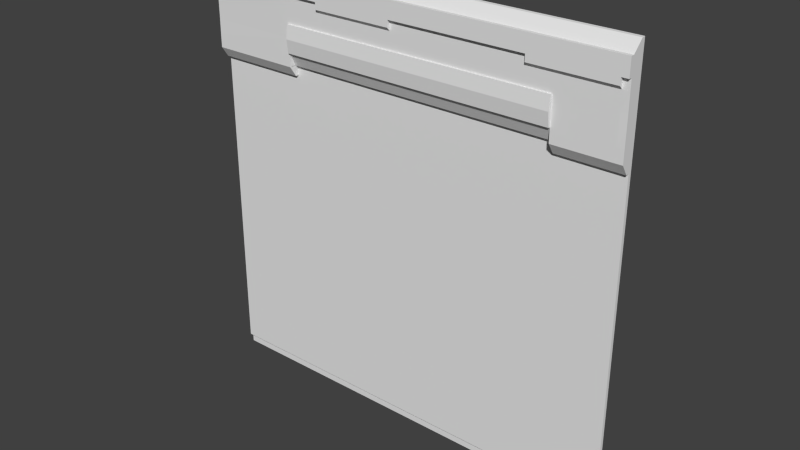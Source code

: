 # Source: grove2_8.blend  (saved by Blender 2.76.0; exported with 4.5.12 LTS)
import bpy
from mathutils import Matrix  # noqa: F401  (used for matrix-valued properties, if any)

bpy.ops.wm.read_factory_settings(use_empty=True)
scene = bpy.context.scene
scene.name = 'Scene'

# ---- collections
col_collection_1 = bpy.data.collections.new('Collection 1'); scene.collection.children.link(col_collection_1)

# ---- materials (node trees are filled in below, after node groups)
mat_grove2_3 = bpy.data.materials.new('grove2_3')
mat_grove2_3.alpha_threshold = 0.0
mat_grove2_3.use_transparent_shadow = False
mat_grove2_3.roughness = 0.5

# ---- material node trees

# ---- world
world_world = bpy.data.worlds.new('World'); scene.world = world_world
world_world.color = (0.05088, 0.05088, 0.05088)
world_world.use_sun_shadow = False
world_world.sun_shadow_jitter_overblur = 0.0
world_world.cycles.sampling_method = 'MANUAL'
world_world.cycles.sample_map_resolution = 256

# ---- meshes
me_grove2_8_meshdata = bpy.data.meshes.new('grove2_8_meshdata')
me_grove2_8_meshdata.from_pydata([(-1.28, 1.28, -1.28), (1.28, 1.28, -1.28), (-1.28, 1.28, 0.72), (1.28, 1.28, 0.72), (1.28, 1.28, 0.8), (-1.28, 1.28, 0.8), (0.8994, 1.28, -1.28), (0.8994, 1.28, 0.72), (-1.28, 1.28, 0.66), (1.28, 1.28, 0.66), (-0.74, 1.28, 0.72), (-0.74, 1.28, -1.28), (1.28, 1.28, 1.28), (-1.28, 1.28, 1.28), (0.8994, 1.28, 1.28), (-0.74, 1.28, 1.28), (-1.28, 1.28, 1.06), (1.28, 1.28, 1.06), (1.28, 1.28, 1.12), (-1.28, 1.28, 1.12), (-1.28, 1.28, 1.1), (-1.28, 1.28, 1.08), (1.28, 1.28, 1.08), (1.28, 1.28, 1.1), (-0.52, 1.28, -1.28), (-0.52, 1.28, 1.28), (-0.04, 1.28, -1.28), (-0.04, 1.28, 1.28), (0.76, 1.28, -1.28), (0.76, 1.28, 1.28), (1.24, 1.28, -1.28), (1.24, 1.28, 1.28), (-0.74, 1.26, 0.72), (0.8994, 1.26, 0.72), (-0.74, 1.22, 0.72), (0.8994, 1.22, 0.72), (-1.28, 1.28, 0.96), (1.28, 1.28, 0.96), (-1.28, 1.28, 0.88), (1.28, 1.28, 0.88), (-1.28, 1.28, -1.22), (1.28, 1.28, -1.22), (0.8994, 1.28, -1.22), (-0.74, 1.28, -1.22), (-0.52, 1.28, -1.22), (-0.04, 1.28, -1.22), (0.76, 1.28, -1.22), (1.24, 1.28, -1.22), (-1.28, 1.26, 0.7987), (-1.28, 1.26, 0.7187), (1.28, 1.26, 0.6587), (1.28, 1.26, 0.7187), (0.76, 1.18, 1.099), (0.76, 1.18, 1.119), (1.28, 1.26, 0.7987), (-1.28, 1.26, 0.8787), (0.76, 1.2, 1.059), (0.76, 1.18, 1.079), (0.8994, 1.18, 1.099), (0.8994, 1.18, 1.079), (0.8994, 1.26, 0.6587), (0.8994, 1.26, 0.7187), (-1.28, 1.26, 0.6587), (1.28, 1.26, -1.221), (0.8994, 1.26, -1.221), (-0.74, 1.26, 0.6587), (1.24, 1.26, 0.6587), (-0.52, 1.26, 0.7187), (-0.74, 1.26, 0.7187), (0.8994, 1.18, 1.119), (-0.52, 1.26, 0.6587), (-0.74, 1.26, -1.221), (0.8994, 1.2, 1.059), (1.28, 1.26, 1.119), (1.28, 1.26, 1.279), (0.8994, 1.18, 1.219), (0.76, 1.18, 1.219), (-0.03999, 1.18, 1.119), (-0.03999, 1.18, 1.219), (-0.74, 1.26, 1.279), (-1.28, 1.26, 1.279), (-0.52, 1.26, 1.279), (1.24, 1.26, 1.279), (0.8994, 1.26, 1.279), (-1.28, 1.26, 1.079), (-1.28, 1.26, 1.059), (1.28, 1.26, 0.9588), (1.28, 1.26, 1.059), (-0.03999, 1.18, 1.099), (-0.03999, 1.18, 1.079), (1.28, 1.26, 1.099), (-0.52, 1.18, 1.119), (-0.52, 1.18, 1.219), (-0.52, 1.18, 1.099), (-1.28, 1.26, 1.119), (-0.52, 1.2, 1.059), (-0.52, 1.18, 1.079), (-1.28, 1.26, 1.099), (1.28, 1.26, 1.079), (1.24, 1.18, 1.099), (1.24, 1.18, 1.079), (-0.74, 1.18, 1.119), (-1.28, 1.18, 1.119), (-0.03999, 1.26, 0.7187), (1.24, 1.18, 1.119), (-0.03999, 1.26, 0.6587), (-0.03999, 1.26, 1.279), (-1.28, 1.18, 1.219), (1.24, 1.2, 1.059), (1.24, 1.18, 1.219), (-0.74, 1.18, 1.219), (1.28, 1.18, 1.119), (1.28, 1.18, 1.219), (-0.52, 1.26, -1.221), (0.8994, 1.24, 0.7187), (0.8994, 1.2, 0.7187), (0.76, 1.26, 0.7187), (-0.74, 1.24, 0.7187), (-0.74, 1.2, 0.7187), (0.76, 1.26, 0.6587), (0.76, 1.26, 1.279), (-0.74, 1.2, 0.7987), (0.8994, 1.2, 0.7987), (-1.28, 1.2, 0.7187), (1.28, 1.2, 1.079), (1.28, 1.2, 1.059), (-1.28, 1.2, 1.099), (-0.03999, 1.26, -1.221), (-1.28, 1.2, 1.079), (0.8994, 1.2, 1.219), (-0.52, 1.24, 0.7187), (0.76, 1.2, 1.219), (-0.03999, 1.2, 1.219), (-0.52, 1.2, 1.219), (-0.74, 1.2, 1.219), (-1.28, 1.2, 1.059), (-1.28, 1.2, 0.7987), (-1.28, 1.2, 1.219), (0.76, 1.26, -1.221), (-1.28, 1.2, 1.119), (0.8994, 1.24, 0.6587), (1.24, 1.2, 1.219), (1.28, 1.2, 0.7987), (-1.28, 1.24, 0.6587), (-0.74, 1.24, 0.6587), (-0.03999, 1.24, 0.7187), (0.76, 1.24, 0.7187), (1.24, 1.24, 0.6587), (1.28, 1.24, 0.6587), (1.28, 1.2, 0.7187), (1.28, 1.2, 1.099), (1.24, 1.26, -1.221), (1.28, 1.2, 1.119), (1.28, 1.2, 1.219), (-1.28, 1.201, 0.8801), (1.24, 1.2, 0.7187), (1.24, 1.2, 0.7987), (-0.52, 1.2, 0.7987), (-0.03999, 1.2, 1.099), (0.76, 1.2, 1.099), (1.28, 1.201, 0.9614), (-0.74, 1.2, 0.9588), (-0.74, 1.2, 1.059), (0.76, 1.2, 1.079), (-0.74, 1.2, 1.099), (-0.74, 1.2, 1.119), (1.24, 1.2, 1.119), (-0.52, 1.2, 1.119), (-0.03999, 1.2, 1.119), (-0.74, 1.2, 1.079), (-0.52, 1.2, 1.079), (-0.52, 1.2, 1.099), (0.76, 1.2, 1.119), (-0.03999, 1.2, 0.7987), (0.76, 1.2, 0.7987), (-0.03999, 1.2, 1.079), (-0.03999, 1.2, 1.059), (-0.03999, 1.2, 0.9588), (1.24, 1.2, 1.079), (1.24, 1.2, 1.099), (0.8994, 1.2, 0.9588), (-0.52, 1.2, 0.9588), (0.76, 1.2, 0.9588), (1.24, 1.2, 0.9588), (-1.28, 1.26, 0.9588), (1.28, 1.26, 0.8787), (-1.28, 1.201, 0.9614), (1.28, 1.201, 0.8801), (-0.74, 1.2, 0.8787), (-0.52, 1.19, 0.9588), (0.8994, 1.2, 0.8787), (0.8994, 1.19, 0.9588), (0.76, 1.19, 0.9588), (1.24, 1.2, 0.8787), (-0.52, 1.19, 0.7987), (-0.74, 1.19, 0.7987), (-0.03999, 1.19, 0.7987), (0.76, 1.19, 0.7987), (0.8994, 1.19, 0.7987), (-0.74, 1.18, 0.8787), (-0.74, 1.19, 0.9588), (-0.03999, 1.18, 0.8787), (-0.03999, 1.19, 0.9588), (0.8994, 1.18, 0.8787), (-0.52, 1.18, 0.8787), (0.76, 1.18, 0.8787), (-1.28, 1.26, -1.221)], [], [(37, 17, 87, 86), (3, 4, 54, 51), (20, 21, 84, 97), (12, 31, 82, 74), (44, 45, 127, 113), (21, 16, 85, 84), (19, 20, 97, 94), (45, 46, 138, 127), (31, 14, 83, 82), (9, 3, 51, 50), (42, 47, 151, 64), (25, 15, 79, 81), (10, 34, 118, 68), (5, 2, 49, 48), (15, 13, 80, 79), (14, 29, 120, 83), (39, 37, 86, 185), (41, 9, 50, 63), (7, 33, 114, 61), (4, 39, 185, 54), (13, 19, 94, 80), (16, 36, 184, 85), (2, 8, 62, 49), (32, 10, 68, 117), (36, 38, 55, 184), (18, 12, 74, 73), (29, 27, 106, 120), (23, 18, 73, 90), (34, 32, 117, 118), (46, 42, 64, 138), (8, 40, 206, 62), (47, 41, 63, 151), (27, 25, 81, 106), (22, 23, 90, 98), (40, 43, 71, 206), (38, 5, 48, 55), (33, 35, 115, 114), (17, 22, 98, 87), (43, 44, 113, 71), (35, 7, 61, 115), (6, 30, 47, 42), (26, 28, 46, 45), (24, 26, 45, 44), (11, 24, 44, 43), (0, 11, 43, 40), (30, 1, 41, 47), (28, 6, 42, 46), (59, 100, 99, 58), (77, 53, 76, 78), (91, 77, 78, 92), (119, 60, 61, 116), (138, 64, 60, 119), (151, 63, 50, 66), (206, 71, 65, 62), (93, 88, 77, 91), (95, 176, 89, 96), (96, 89, 88, 93), (101, 91, 92, 110), (57, 59, 58, 52), (56, 72, 59, 57), (52, 58, 69, 53), (104, 111, 112, 109), (53, 69, 75, 76), (102, 101, 110, 107), (115, 122, 114), (118, 117, 121), (48, 49, 123, 136), (106, 81, 133, 132), (49, 62, 143, 123), (65, 68, 118, 144), (83, 120, 131, 129), (61, 60, 140, 115), (98, 90, 150, 124), (67, 103, 145, 130), (87, 98, 124, 125), (97, 84, 128, 126), (71, 113, 70, 65), (65, 70, 67, 68), (86, 87, 125, 160), (116, 61, 114, 146), (94, 97, 126, 139), (84, 85, 135, 128), (82, 83, 129, 141), (68, 67, 130, 117), (113, 127, 105, 70), (70, 105, 103, 67), (120, 106, 132, 131), (81, 79, 134, 133), (79, 80, 137, 134), (55, 48, 136, 154), (80, 94, 139, 137), (60, 66, 147, 140), (127, 138, 119, 105), (105, 119, 116, 103), (74, 82, 141, 153), (51, 54, 142, 149), (62, 65, 144, 143), (103, 116, 146, 145), (66, 50, 148, 147), (50, 51, 149, 148), (64, 151, 66, 60), (90, 73, 152, 150), (73, 74, 153, 152), (147, 148, 149, 155), (155, 149, 142, 156), (146, 114, 122, 174), (143, 144, 118, 123), (123, 118, 121, 136), (176, 175, 89), (163, 56, 57), (171, 170, 96, 93), (183, 160, 125, 108), (182, 180, 72, 56), (186, 161, 162, 135), (179, 150, 152, 166), (178, 179, 99, 100), (126, 164, 165, 139), (135, 162, 169, 128), (128, 169, 164, 126), (175, 158, 88, 89), (152, 153, 112, 111), (108, 125, 124, 178), (178, 124, 150, 179), (169, 170, 171, 164), (162, 95, 170, 169), (164, 171, 167, 165), (161, 181, 95, 162), (159, 163, 57, 52), (117, 130, 157, 121), (166, 152, 111, 104), (168, 172, 53, 77), (181, 177, 176, 95), (130, 145, 173, 157), (175, 163, 159, 158), (176, 56, 163, 175), (158, 159, 172, 168), (177, 182, 56, 176), (145, 146, 174, 173), (132, 133, 92, 78), (153, 141, 109, 112), (131, 132, 78, 76), (180, 183, 108, 72), (129, 131, 76, 75), (115, 155, 156, 122), (140, 147, 155, 115), (72, 108, 100, 59), (58, 99, 104, 69), (69, 104, 109, 75), (108, 178, 100), (170, 95, 96), (172, 159, 52, 53), (158, 168, 77, 88), (179, 166, 104, 99), (137, 139, 102, 107), (167, 171, 93, 91), (134, 137, 107, 110), (133, 134, 110, 92), (165, 167, 91, 101), (141, 129, 75, 109), (139, 165, 101, 102), (190, 193, 183, 180), (190, 180, 191, 203), (173, 174, 197, 196), (177, 181, 189, 202), (154, 188, 161, 186), (180, 182, 192, 191), (193, 187, 160, 183), (85, 184, 186, 135), (185, 86, 160, 187), (201, 205, 192, 202), (204, 201, 202, 189), (199, 204, 189, 200), (205, 203, 191, 192), (181, 161, 200, 189), (157, 173, 196, 194), (121, 157, 194, 195), (188, 121, 195, 199), (182, 177, 202, 192), (174, 122, 198, 197), (161, 188, 199, 200), (197, 198, 203, 205), (195, 194, 204, 199), (194, 196, 201, 204), (196, 197, 205, 201), (54, 185, 187, 142), (156, 142, 187, 193), (136, 121, 188, 154), (122, 190, 203, 198), (122, 156, 193, 190), (184, 55, 154, 186)])
_uv = me_grove2_8_meshdata.uv_layers.new(name='UVMap')
_uv.uv.foreach_set('vector', [0.6045, 0.8373, 0.6045, 0.8373, 0.6045, 0.8373, 0.6045, 0.8373, 0.6045, 0.8373, 0.6045, 0.8373, 0.6045, 0.8373, 0.6045, 0.8373, 0.6045, 0.8373, 0.6045, 0.8373, 0.6045, 0.8373, 0.6045, 0.8373, 0.6249, 0.843, 0.6244, 0.843, 0.6244, 0.8429, 0.6249, 0.8429, 0.6048, 0.8405, 0.6053, 0.8405, 0.6053, 0.8405, 0.6048, 0.8405, 0.6045, 0.8373, 0.6045, 0.8373, 0.6045, 0.8373, 0.6045, 0.8373, 0.6045, 0.8373, 0.6045, 0.8373, 0.6045, 0.8373, 0.6045, 0.8373, 0.6053, 0.8405, 0.6062, 0.8405, 0.6062, 0.8405, 0.6053, 0.8405, 0.6244, 0.843, 0.6203, 0.843, 0.6203, 0.8429, 0.6244, 0.8429, 0.6045, 0.8373, 0.6045, 0.8373, 0.6045, 0.8373, 0.6045, 0.8373, 0.6064, 0.8405, 0.6068, 0.8405, 0.6068, 0.8405, 0.6064, 0.8405, 0.603, 0.843, 0.6003, 0.843, 0.6003, 0.8429, 0.603, 0.8429, 0.5938, 0.8127, 0.5938, 0.8127, 0.5938, 0.8127, 0.5938, 0.8127, 0.6045, 0.8373, 0.6045, 0.8373, 0.6045, 0.8373, 0.6045, 0.8373, 0.6003, 0.843, 0.5937, 0.843, 0.5938, 0.8429, 0.6003, 0.8429, 0.6203, 0.843, 0.6186, 0.843, 0.6186, 0.8429, 0.6203, 0.8429, 0.6045, 0.8373, 0.6045, 0.8373, 0.6045, 0.8373, 0.6045, 0.8373, 0.6046, 0.8373, 0.6046, 0.8373, 0.6046, 0.8373, 0.6046, 0.8373, 0.5938, 0.8127, 0.5938, 0.8127, 0.5938, 0.8127, 0.5938, 0.8127, 0.6045, 0.8373, 0.6045, 0.8373, 0.6045, 0.8373, 0.6045, 0.8373, 0.6045, 0.8373, 0.6045, 0.8373, 0.6045, 0.8373, 0.6045, 0.8373, 0.6045, 0.8373, 0.6045, 0.8373, 0.6045, 0.8373, 0.6045, 0.8373, 0.6045, 0.8373, 0.6045, 0.8373, 0.6045, 0.8373, 0.6045, 0.8373, 0.5938, 0.8127, 0.5938, 0.8127, 0.5938, 0.8127, 0.5938, 0.8127, 0.6045, 0.8373, 0.6045, 0.8373, 0.6045, 0.8373, 0.6045, 0.8373, 0.6045, 0.8373, 0.6045, 0.8373, 0.6045, 0.8373, 0.6045, 0.8373, 0.6186, 0.843, 0.6088, 0.843, 0.6088, 0.8429, 0.6186, 0.8429, 0.6045, 0.8373, 0.6045, 0.8373, 0.6045, 0.8373, 0.6045, 0.8373, 0.5938, 0.8127, 0.5938, 0.8127, 0.5938, 0.8127, 0.5938, 0.8127, 0.6062, 0.8405, 0.6064, 0.8405, 0.6064, 0.8405, 0.6062, 0.8405, 0.6046, 0.8373, 0.6046, 0.8373, 0.6046, 0.8373, 0.6046, 0.8373, 0.6068, 0.8405, 0.6068, 0.8405, 0.6068, 0.8405, 0.6068, 0.8405, 0.6088, 0.843, 0.603, 0.843, 0.603, 0.8429, 0.6088, 0.8429, 0.6045, 0.8373, 0.6045, 0.8373, 0.6045, 0.8373, 0.6045, 0.8373, 0.6039, 0.8405, 0.6045, 0.8405, 0.6045, 0.8405, 0.6039, 0.8405, 0.6045, 0.8373, 0.6045, 0.8373, 0.6045, 0.8373, 0.6045, 0.8373, 0.5938, 0.8127, 0.5938, 0.8127, 0.5938, 0.8127, 0.5938, 0.8127, 0.6045, 0.8373, 0.6045, 0.8373, 0.6045, 0.8373, 0.6045, 0.8373, 0.6045, 0.8405, 0.6048, 0.8405, 0.6048, 0.8405, 0.6045, 0.8405, 0.5938, 0.8127, 0.5938, 0.8127, 0.5938, 0.8127, 0.5938, 0.8127, 0.6064, 0.8404, 0.6068, 0.8404, 0.6068, 0.8405, 0.6064, 0.8405, 0.6053, 0.8404, 0.6062, 0.8404, 0.6062, 0.8405, 0.6053, 0.8405, 0.6048, 0.8404, 0.6053, 0.8404, 0.6053, 0.8405, 0.6048, 0.8405, 0.6045, 0.8404, 0.6048, 0.8404, 0.6048, 0.8405, 0.6045, 0.8405, 0.6039, 0.8404, 0.6045, 0.8404, 0.6045, 0.8405, 0.6039, 0.8405, 0.6068, 0.8404, 0.6068, 0.8404, 0.6068, 0.8405, 0.6068, 0.8405, 0.6062, 0.8404, 0.6064, 0.8404, 0.6064, 0.8405, 0.6062, 0.8405, 0.6203, 0.8413, 0.6244, 0.8413, 0.6244, 0.8416, 0.6203, 0.8416, 0.6088, 0.8418, 0.6186, 0.8418, 0.6186, 0.843, 0.6088, 0.843, 0.603, 0.8418, 0.6088, 0.8418, 0.6088, 0.843, 0.603, 0.843, 0.6186, 0.8362, 0.6203, 0.8362, 0.6203, 0.8369, 0.6186, 0.8369, 0.6186, 0.8133, 0.6203, 0.8133, 0.6203, 0.8362, 0.6186, 0.8362, 0.6244, 0.8133, 0.6249, 0.8133, 0.6249, 0.8362, 0.6244, 0.8362, 0.5937, 0.8133, 0.6003, 0.8133, 0.6003, 0.8362, 0.5937, 0.8362, 0.603, 0.8416, 0.6088, 0.8416, 0.6088, 0.8418, 0.603, 0.8418, 0.603, 0.8411, 0.6088, 0.8411, 0.6088, 0.8413, 0.603, 0.8413, 0.603, 0.8413, 0.6088, 0.8413, 0.6088, 0.8416, 0.603, 0.8416, 0.6003, 0.8418, 0.603, 0.8418, 0.603, 0.843, 0.6003, 0.843, 0.6186, 0.8413, 0.6203, 0.8413, 0.6203, 0.8416, 0.6186, 0.8416, 0.6186, 0.8411, 0.6203, 0.8411, 0.6203, 0.8413, 0.6186, 0.8413, 0.6186, 0.8416, 0.6203, 0.8416, 0.6203, 0.8418, 0.6186, 0.8418, 0.6244, 0.8418, 0.6249, 0.8418, 0.6249, 0.843, 0.6244, 0.843, 0.6186, 0.8418, 0.6203, 0.8418, 0.6203, 0.843, 0.6186, 0.843, 0.5937, 0.8418, 0.6003, 0.8418, 0.6003, 0.843, 0.5937, 0.843, 0.6203, 0.8369, 0.6203, 0.8379, 0.6203, 0.8369, 0.6006, 0.8369, 0.6006, 0.8369, 0.6006, 0.8379, 0.6045, 0.8373, 0.6045, 0.8373, 0.6045, 0.8373, 0.6045, 0.8373, 0.6088, 0.8427, 0.603, 0.8427, 0.603, 0.8423, 0.6088, 0.8423, 0.6045, 0.8373, 0.6045, 0.8373, 0.6045, 0.8373, 0.6045, 0.8373, 0.6003, 0.8362, 0.6003, 0.8369, 0.6003, 0.8369, 0.6003, 0.8362, 0.6203, 0.8427, 0.6186, 0.8427, 0.6186, 0.8423, 0.6203, 0.8423, 0.6203, 0.8369, 0.6203, 0.8362, 0.6203, 0.8362, 0.6203, 0.8369, 0.6045, 0.8373, 0.6045, 0.8373, 0.6045, 0.8373, 0.6045, 0.8373, 0.6101, 0.8369, 0.611, 0.8369, 0.611, 0.8369, 0.6101, 0.8369, 0.6045, 0.8373, 0.6045, 0.8373, 0.6045, 0.8373, 0.6045, 0.8373, 0.6045, 0.8373, 0.6045, 0.8373, 0.6045, 0.8373, 0.6045, 0.8373, 0.6003, 0.8133, 0.603, 0.8133, 0.603, 0.8362, 0.6003, 0.8362, 0.6003, 0.8362, 0.603, 0.8362, 0.603, 0.8369, 0.6003, 0.8369, 0.6045, 0.8373, 0.6045, 0.8373, 0.6045, 0.8373, 0.6045, 0.8373, 0.6181, 0.8369, 0.6198, 0.8369, 0.6198, 0.8369, 0.6181, 0.8369, 0.6045, 0.8373, 0.6045, 0.8373, 0.6045, 0.8373, 0.6045, 0.8373, 0.6045, 0.8373, 0.6045, 0.8373, 0.6045, 0.8373, 0.6045, 0.8373, 0.6244, 0.8427, 0.6203, 0.8427, 0.6203, 0.8423, 0.6244, 0.8423, 0.6003, 0.8369, 0.603, 0.8369, 0.603, 0.8369, 0.6003, 0.8369, 0.603, 0.8133, 0.6088, 0.8133, 0.6088, 0.8362, 0.603, 0.8362, 0.603, 0.8362, 0.6088, 0.8362, 0.6088, 0.8369, 0.603, 0.8369, 0.6186, 0.8427, 0.6088, 0.8427, 0.6088, 0.8423, 0.6186, 0.8423, 0.603, 0.8427, 0.6003, 0.8427, 0.6003, 0.8423, 0.603, 0.8423, 0.6003, 0.8427, 0.5937, 0.8427, 0.5937, 0.8423, 0.6003, 0.8423, 0.6045, 0.8373, 0.6045, 0.8373, 0.6045, 0.8373, 0.6045, 0.8373, 0.6045, 0.8373, 0.6045, 0.8373, 0.6045, 0.8373, 0.6045, 0.8373, 0.6203, 0.8362, 0.6244, 0.8362, 0.6244, 0.8362, 0.6203, 0.8362, 0.6088, 0.8133, 0.6186, 0.8133, 0.6186, 0.8362, 0.6088, 0.8362, 0.6088, 0.8362, 0.6186, 0.8362, 0.6186, 0.8369, 0.6088, 0.8369, 0.6249, 0.8427, 0.6244, 0.8427, 0.6244, 0.8423, 0.6249, 0.8423, 0.6045, 0.8373, 0.6045, 0.8373, 0.6045, 0.8373, 0.6045, 0.8373, 0.5937, 0.8362, 0.6003, 0.8362, 0.6003, 0.8362, 0.5937, 0.8362, 0.611, 0.8369, 0.6124, 0.8369, 0.6124, 0.8369, 0.611, 0.8369, 0.6244, 0.8362, 0.6249, 0.8362, 0.6249, 0.8362, 0.6244, 0.8362, 0.6045, 0.8373, 0.6045, 0.8373, 0.6045, 0.8373, 0.6045, 0.8373, 0.6203, 0.8133, 0.6244, 0.8133, 0.6244, 0.8362, 0.6203, 0.8362, 0.6045, 0.8373, 0.6045, 0.8373, 0.6045, 0.8373, 0.6045, 0.8373, 0.6045, 0.8373, 0.6045, 0.8373, 0.6045, 0.8373, 0.6045, 0.8373, 0.6244, 0.8362, 0.6249, 0.8362, 0.6249, 0.8369, 0.6244, 0.8369, 0.6244, 0.8369, 0.6249, 0.8369, 0.6249, 0.8379, 0.6244, 0.8379, 0.6186, 0.8369, 0.6203, 0.8369, 0.6203, 0.8379, 0.6186, 0.8379, 0.5937, 0.8362, 0.6003, 0.8362, 0.6003, 0.8369, 0.5937, 0.8369, 0.5937, 0.8369, 0.6003, 0.8369, 0.6003, 0.8379, 0.5937, 0.8379, 0.6148, 0.8402, 0.6148, 0.8402, 0.6148, 0.8402, 0.6142, 0.8402, 0.6142, 0.8402, 0.6142, 0.8402, 0.6142, 0.8403, 0.6142, 0.8402, 0.6142, 0.8402, 0.6142, 0.8403, 0.6244, 0.8398, 0.6249, 0.8399, 0.6249, 0.8411, 0.6244, 0.8411, 0.6186, 0.8398, 0.6203, 0.8398, 0.6203, 0.8411, 0.6186, 0.8411, 0.5937, 0.8399, 0.6003, 0.8398, 0.6003, 0.8411, 0.5937, 0.8411, 0.6244, 0.8416, 0.6249, 0.8416, 0.6249, 0.8418, 0.6244, 0.8418, 0.6149, 0.8402, 0.6149, 0.8403, 0.6149, 0.8403, 0.6149, 0.8402, 0.5937, 0.8416, 0.6003, 0.8416, 0.6003, 0.8418, 0.5937, 0.8418, 0.5937, 0.8411, 0.6003, 0.8411, 0.6003, 0.8413, 0.5937, 0.8413, 0.5937, 0.8413, 0.6003, 0.8413, 0.6003, 0.8416, 0.5937, 0.8416, 0.6148, 0.8402, 0.6148, 0.8403, 0.6148, 0.8403, 0.6148, 0.8402, 0.6045, 0.8373, 0.6045, 0.8373, 0.6045, 0.8373, 0.6045, 0.8373, 0.6244, 0.8411, 0.6249, 0.8411, 0.6249, 0.8413, 0.6244, 0.8413, 0.6244, 0.8413, 0.6249, 0.8413, 0.6249, 0.8416, 0.6244, 0.8416, 0.6003, 0.8413, 0.603, 0.8413, 0.603, 0.8416, 0.6003, 0.8416, 0.6003, 0.8411, 0.603, 0.8411, 0.603, 0.8413, 0.6003, 0.8413, 0.6003, 0.8416, 0.603, 0.8416, 0.603, 0.8418, 0.6003, 0.8418, 0.6003, 0.8398, 0.603, 0.8398, 0.603, 0.8411, 0.6003, 0.8411, 0.6142, 0.8403, 0.6142, 0.8402, 0.6142, 0.8402, 0.6142, 0.8403, 0.6003, 0.8369, 0.603, 0.8369, 0.603, 0.8379, 0.6003, 0.8379, 0.6244, 0.8418, 0.6249, 0.8418, 0.6249, 0.8418, 0.6244, 0.8418, 0.6088, 0.8418, 0.6186, 0.8418, 0.6186, 0.8418, 0.6088, 0.8418, 0.603, 0.8398, 0.6088, 0.8398, 0.6088, 0.8411, 0.603, 0.8411, 0.603, 0.8369, 0.6088, 0.8369, 0.6088, 0.8379, 0.603, 0.8379, 0.6088, 0.8413, 0.6186, 0.8413, 0.6186, 0.8416, 0.6088, 0.8416, 0.6088, 0.8411, 0.6186, 0.8411, 0.6186, 0.8413, 0.6088, 0.8413, 0.6088, 0.8416, 0.6186, 0.8416, 0.6186, 0.8418, 0.6088, 0.8418, 0.6088, 0.8398, 0.6186, 0.8398, 0.6186, 0.8411, 0.6088, 0.8411, 0.6088, 0.8369, 0.6186, 0.8369, 0.6186, 0.8379, 0.6088, 0.8379, 0.6088, 0.843, 0.603, 0.843, 0.603, 0.843, 0.6088, 0.843, 0.6249, 0.843, 0.6244, 0.843, 0.6244, 0.843, 0.6249, 0.843, 0.6186, 0.843, 0.6088, 0.843, 0.6088, 0.843, 0.6186, 0.843, 0.6203, 0.8398, 0.6244, 0.8398, 0.6244, 0.8411, 0.6203, 0.8411, 0.6203, 0.843, 0.6186, 0.843, 0.6186, 0.843, 0.6203, 0.843, 0.6203, 0.8369, 0.6244, 0.8369, 0.6244, 0.8379, 0.6203, 0.8379, 0.6203, 0.8362, 0.6244, 0.8362, 0.6244, 0.8369, 0.6203, 0.8369, 0.6203, 0.8411, 0.6244, 0.8411, 0.6244, 0.8413, 0.6203, 0.8413, 0.6203, 0.8416, 0.6244, 0.8416, 0.6244, 0.8418, 0.6203, 0.8418, 0.6203, 0.8418, 0.6244, 0.8418, 0.6244, 0.843, 0.6203, 0.843, 0.6149, 0.8402, 0.6149, 0.8402, 0.6149, 0.8402, 0.6142, 0.8402, 0.6142, 0.8402, 0.6142, 0.8402, 0.6142, 0.8403, 0.6142, 0.8403, 0.6142, 0.8403, 0.6142, 0.8403, 0.6148, 0.8403, 0.6148, 0.8403, 0.6148, 0.8403, 0.6148, 0.8403, 0.6149, 0.8403, 0.6149, 0.8403, 0.6149, 0.8403, 0.6149, 0.8403, 0.6045, 0.8373, 0.6045, 0.8373, 0.6045, 0.8373, 0.6045, 0.8373, 0.6142, 0.8403, 0.6142, 0.8403, 0.6142, 0.8403, 0.6142, 0.8403, 0.6003, 0.843, 0.5937, 0.843, 0.5937, 0.843, 0.6003, 0.843, 0.603, 0.843, 0.6003, 0.843, 0.6003, 0.843, 0.603, 0.843, 0.6003, 0.8418, 0.603, 0.8418, 0.603, 0.8418, 0.6003, 0.8418, 0.6244, 0.843, 0.6203, 0.843, 0.6203, 0.843, 0.6244, 0.843, 0.5937, 0.8418, 0.6003, 0.8418, 0.6003, 0.8418, 0.5937, 0.8418, 0.6203, 0.8389, 0.6244, 0.8389, 0.6244, 0.8398, 0.6203, 0.8398, 0.6146, 0.8403, 0.6146, 0.8405, 0.6146, 0.8405, 0.6146, 0.8403, 0.6089, 0.837, 0.6185, 0.837, 0.6185, 0.837, 0.6089, 0.837, 0.6133, 0.8393, 0.6129, 0.8393, 0.6129, 0.8393, 0.6133, 0.8393, 0.5937, 0.8389, 0.6003, 0.8389, 0.6003, 0.8398, 0.5937, 0.8399, 0.614, 0.8393, 0.6139, 0.8393, 0.6139, 0.8393, 0.614, 0.8393, 0.6244, 0.8389, 0.6249, 0.8389, 0.6249, 0.8399, 0.6244, 0.8398, 0.6045, 0.8373, 0.6045, 0.8373, 0.6045, 0.8373, 0.6045, 0.8373, 0.6045, 0.8373, 0.6045, 0.8373, 0.6045, 0.8373, 0.6045, 0.8373, 0.6088, 0.8389, 0.6186, 0.8389, 0.6186, 0.8398, 0.6088, 0.8398, 0.603, 0.8389, 0.6088, 0.8389, 0.6088, 0.8398, 0.603, 0.8398, 0.6003, 0.8389, 0.603, 0.8389, 0.603, 0.8398, 0.6003, 0.8398, 0.6186, 0.8389, 0.6203, 0.8389, 0.6203, 0.8398, 0.6186, 0.8398, 0.6129, 0.8393, 0.6127, 0.8393, 0.6127, 0.8393, 0.6129, 0.8393, 0.6031, 0.837, 0.6089, 0.837, 0.6089, 0.837, 0.6031, 0.837, 0.6004, 0.837, 0.6031, 0.837, 0.6031, 0.837, 0.6004, 0.837, 0.6145, 0.8403, 0.6145, 0.84, 0.6145, 0.84, 0.6145, 0.8403, 0.6139, 0.8393, 0.6133, 0.8393, 0.6133, 0.8393, 0.6139, 0.8393, 0.6185, 0.837, 0.6202, 0.837, 0.6202, 0.837, 0.6185, 0.837, 0.6145, 0.8405, 0.6145, 0.8403, 0.6145, 0.8403, 0.6145, 0.8405, 0.6186, 0.8379, 0.6203, 0.8379, 0.6203, 0.8389, 0.6186, 0.8389, 0.6003, 0.8379, 0.603, 0.8379, 0.603, 0.8389, 0.6003, 0.8389, 0.603, 0.8379, 0.6088, 0.8379, 0.6088, 0.8389, 0.603, 0.8389, 0.6088, 0.8379, 0.6186, 0.8379, 0.6186, 0.8389, 0.6088, 0.8389, 0.6045, 0.8373, 0.6045, 0.8373, 0.6045, 0.8373, 0.6045, 0.8373, 0.6244, 0.8379, 0.6249, 0.8379, 0.6249, 0.8389, 0.6244, 0.8389, 0.5937, 0.8379, 0.6003, 0.8379, 0.6003, 0.8389, 0.5937, 0.8389, 0.6146, 0.84, 0.6146, 0.8403, 0.6146, 0.8403, 0.6146, 0.84, 0.6203, 0.8379, 0.6244, 0.8379, 0.6244, 0.8389, 0.6203, 0.8389, 0.6045, 0.8373, 0.6045, 0.8373, 0.6045, 0.8373, 0.6045, 0.8373])
_ca = me_grove2_8_meshdata.color_attributes.new('Col', 'BYTE_COLOR', 'CORNER')
_ca.data.foreach_set('color', [0.08866, 0.0, 0.0, 1.0, 0.08866, 0.0, 0.0, 1.0, 0.08866, 0.0, 0.0, 1.0, 0.08866, 0.0, 0.0, 1.0, 0.08866, 0.0, 0.0, 1.0, 0.08866, 0.0, 0.0, 1.0, 0.08866, 0.0, 0.0, 1.0, 0.08866, 0.0, 0.0, 1.0, 0.08866, 0.0, 0.0, 1.0, 0.08866, 0.0, 0.0, 1.0, 0.08866, 0.0, 0.0, 1.0, 0.08866, 0.0, 0.0, 1.0, 0.08866, 0.0, 0.0, 1.0, 0.08866, 0.0, 0.0, 1.0, 0.08866, 0.0, 0.0, 1.0, 0.08866, 0.0, 0.0, 1.0, 0.08866, 0.0, 0.0, 1.0, 0.08866, 0.0, 0.0, 1.0, 0.08866, 0.0, 0.0, 1.0, 0.08866, 0.0, 0.0, 1.0, 0.08866, 0.0, 0.0, 1.0, 0.08866, 0.0, 0.0, 1.0, 0.08866, 0.0, 0.0, 1.0, 0.08866, 0.0, 0.0, 1.0, 0.08866, 0.0, 0.0, 1.0, 0.08866, 0.0, 0.0, 1.0, 0.08866, 0.0, 0.0, 1.0, 0.08866, 0.0, 0.0, 1.0, 0.08866, 0.0, 0.0, 1.0, 0.08866, 0.0, 0.0, 1.0, 0.08866, 0.0, 0.0, 1.0, 0.08866, 0.0, 0.0, 1.0, 0.08866, 0.0, 0.0, 1.0, 0.08866, 0.0, 0.0, 1.0, 0.08866, 0.0, 0.0, 1.0, 0.08866, 0.0, 0.0, 1.0, 0.08866, 0.0, 0.0, 1.0, 0.08866, 0.0, 0.0, 1.0, 0.08866, 0.0, 0.0, 1.0, 0.08866, 0.0, 0.0, 1.0, 0.08866, 0.0, 0.0, 1.0, 0.08866, 0.0, 0.0, 1.0, 0.08866, 0.0, 0.0, 1.0, 0.08866, 0.0, 0.0, 1.0, 0.08866, 0.0, 0.0, 1.0, 0.08866, 0.0, 0.0, 1.0, 0.08866, 0.0, 0.0, 1.0, 0.08866, 0.0, 0.0, 1.0, 0.08866, 0.0, 0.0, 1.0, 0.08866, 0.0, 0.0, 1.0, 0.08866, 0.0, 0.0, 1.0, 0.08866, 0.0, 0.0, 1.0, 0.08866, 0.0, 0.0, 1.0, 0.08866, 0.0, 0.0, 1.0, 0.08866, 0.0, 0.0, 1.0, 0.08866, 0.0, 0.0, 1.0, 0.08866, 0.0, 0.0, 1.0, 0.08866, 0.0, 0.0, 1.0, 0.08866, 0.0, 0.0, 1.0, 0.08866, 0.0, 0.0, 1.0, 0.08866, 0.0, 0.0, 1.0, 0.08866, 0.0, 0.0, 1.0, 0.08866, 0.0, 0.0, 1.0, 0.08866, 0.0, 0.0, 1.0, 0.08866, 0.0, 0.0, 1.0, 0.08866, 0.0, 0.0, 1.0, 0.08866, 0.0, 0.0, 1.0, 0.08866, 0.0, 0.0, 1.0, 0.08866, 0.0, 0.0, 1.0, 0.08866, 0.0, 0.0, 1.0, 0.08866, 0.0, 0.0, 1.0, 0.08866, 0.0, 0.0, 1.0, 0.08866, 0.0, 0.0, 1.0, 0.08866, 0.0, 0.0, 1.0, 0.08866, 0.0, 0.0, 1.0, 0.08866, 0.0, 0.0, 1.0, 0.08866, 0.0, 0.0, 1.0, 0.08866, 0.0, 0.0, 1.0, 0.08866, 0.0, 0.0, 1.0, 0.08866, 0.0, 0.0, 1.0, 0.08866, 0.0, 0.0, 1.0, 0.08866, 0.0, 0.0, 1.0, 0.08866, 0.0, 0.0, 1.0, 0.08866, 0.0, 0.0, 1.0, 0.08866, 0.0, 0.0, 1.0, 0.08866, 0.0, 0.0, 1.0, 0.08866, 0.0, 0.0, 1.0, 0.08866, 0.0, 0.0, 1.0, 0.08866, 0.0, 0.0, 1.0, 0.08866, 0.0, 0.0, 1.0, 0.08866, 0.0, 0.0, 1.0, 0.08866, 0.0, 0.0, 1.0, 0.08866, 0.0, 0.0, 1.0, 0.08866, 0.0, 0.0, 1.0, 0.08866, 0.0, 0.0, 1.0, 0.08866, 0.0, 0.0, 1.0, 0.08866, 0.0, 0.0, 1.0, 0.08866, 0.0, 0.0, 1.0, 0.08866, 0.0, 0.0, 1.0, 0.08866, 0.0, 0.0, 1.0, 0.08866, 0.0, 0.0, 1.0, 0.08866, 0.0, 0.0, 1.0, 0.08866, 0.0, 0.0, 1.0, 0.08866, 0.0, 0.0, 1.0, 0.08866, 0.0, 0.0, 1.0, 0.08866, 0.0, 0.0, 1.0, 0.08866, 0.0, 0.0, 1.0, 0.08866, 0.0, 0.0, 1.0, 0.08866, 0.0, 0.0, 1.0, 0.08866, 0.0, 0.0, 1.0, 0.08866, 0.0, 0.0, 1.0, 0.08866, 0.0, 0.0, 1.0, 0.08866, 0.0, 0.0, 1.0, 0.08866, 0.0, 0.0, 1.0, 0.08866, 0.0, 0.0, 1.0, 0.08866, 0.0, 0.0, 1.0, 0.08866, 0.0, 0.0, 1.0, 0.08866, 0.0, 0.0, 1.0, 0.08866, 0.0, 0.0, 1.0, 0.08866, 0.0, 0.0, 1.0, 0.08866, 0.0, 0.0, 1.0, 0.08866, 0.0, 0.0, 1.0, 0.08866, 0.0, 0.0, 1.0, 0.08866, 0.0, 0.0, 1.0, 0.08866, 0.0, 0.0, 1.0, 0.08866, 0.0, 0.0, 1.0, 0.08866, 0.0, 0.0, 1.0, 0.08866, 0.0, 0.0, 1.0, 0.08866, 0.0, 0.0, 1.0, 0.08866, 0.0, 0.0, 1.0, 0.08866, 0.0, 0.0, 1.0, 0.08866, 0.0, 0.0, 1.0, 0.08866, 0.0, 0.0, 1.0, 0.08866, 0.0, 0.0, 1.0, 0.08866, 0.0, 0.0, 1.0, 0.08866, 0.0, 0.0, 1.0, 0.08866, 0.0, 0.0, 1.0, 0.08866, 0.0, 0.0, 1.0, 0.08866, 0.0, 0.0, 1.0, 0.08866, 0.0, 0.0, 1.0, 0.08866, 0.0, 0.0, 1.0, 0.08866, 0.0, 0.0, 1.0, 0.08866, 0.0, 0.0, 1.0, 0.08866, 0.0, 0.0, 1.0, 0.08866, 0.0, 0.0, 1.0, 0.08866, 0.0, 0.0, 1.0, 0.08866, 0.0, 0.0, 1.0, 0.08866, 0.0, 0.0, 1.0, 0.08866, 0.0, 0.0, 1.0, 0.08866, 0.0, 0.0, 1.0, 0.08866, 0.0, 0.0, 1.0, 0.08866, 0.0, 0.0, 1.0, 0.08866, 0.0, 0.0, 1.0, 0.08866, 0.0, 0.0, 1.0, 0.08866, 0.0, 0.0, 1.0, 0.08866, 0.0, 0.0, 1.0, 0.08866, 0.0, 0.0, 1.0, 0.08866, 0.0, 0.0, 1.0, 0.08866, 0.0, 0.0, 1.0, 0.08866, 0.0, 0.0, 1.0, 0.08866, 0.0, 0.0, 1.0, 0.08866, 0.0, 0.0, 1.0, 0.08866, 0.0, 0.0, 1.0, 0.08866, 0.0, 0.0, 1.0, 0.08866, 0.0, 0.0, 1.0, 0.08866, 0.0, 0.0, 1.0, 0.08866, 0.0, 0.0, 1.0, 0.08866, 0.0, 0.0, 1.0, 0.08866, 0.0, 0.0, 1.0, 0.08866, 0.0, 0.0, 1.0, 0.08866, 0.0, 0.0, 1.0, 0.08866, 0.0, 0.0, 1.0, 0.08866, 0.0, 0.0, 1.0, 0.08866, 0.0, 0.0, 1.0, 0.08866, 0.0, 0.0, 1.0, 0.08866, 0.0, 0.0, 1.0, 0.08866, 0.0, 0.0, 1.0, 0.08866, 0.0, 0.0, 1.0, 0.08866, 0.0, 0.0, 1.0, 0.08866, 0.0, 0.0, 1.0, 0.08866, 0.0, 0.0, 1.0, 0.08866, 0.0, 0.0, 1.0, 0.08866, 0.0, 0.0, 1.0, 0.08866, 0.0, 0.0, 1.0, 0.08866, 0.0, 0.0, 1.0, 0.08866, 0.0, 0.0, 1.0, 0.08866, 0.0, 0.0, 1.0, 0.08866, 0.0, 0.0, 1.0, 0.08866, 0.0, 0.0, 1.0, 0.08866, 0.0, 0.0, 1.0, 0.08866, 0.0, 0.0, 1.0, 0.08866, 0.0, 0.0, 1.0, 0.08866, 0.0, 0.0, 1.0, 0.08866, 0.0, 0.0, 1.0, 0.08866, 0.0, 0.0, 1.0, 0.08866, 0.0, 0.0, 1.0, 0.08866, 0.0, 0.0, 1.0, 0.08866, 0.0, 0.0, 1.0, 0.08866, 0.0, 0.0, 1.0, 0.08866, 0.0, 0.0, 1.0, 0.08866, 0.0, 0.0, 1.0, 0.08866, 0.0, 0.0, 1.0, 0.08866, 0.0, 0.0, 1.0, 0.08866, 0.0, 0.0, 1.0, 0.08866, 0.0, 0.0, 1.0, 0.08866, 0.0, 0.0, 1.0, 0.08866, 0.0, 0.0, 1.0, 0.08866, 0.0, 0.0, 1.0, 0.08866, 0.0, 0.0, 1.0, 0.08866, 0.0, 0.0, 1.0, 0.08866, 0.0, 0.0, 1.0, 0.08866, 0.0, 0.0, 1.0, 0.08866, 0.0, 0.0, 1.0, 0.08866, 0.0, 0.0, 1.0, 0.08866, 0.0, 0.0, 1.0, 0.08866, 0.0, 0.0, 1.0, 0.08866, 0.0, 0.0, 1.0, 0.08866, 0.0, 0.0, 1.0, 0.08866, 0.0, 0.0, 1.0, 0.08866, 0.0, 0.0, 1.0, 0.08866, 0.0, 0.0, 1.0, 0.08866, 0.0, 0.0, 1.0, 0.08866, 0.0, 0.0, 1.0, 0.08866, 0.0, 0.0, 1.0, 0.08866, 0.0, 0.0, 1.0, 0.08866, 0.0, 0.0, 1.0, 0.08866, 0.0, 0.0, 1.0, 0.08866, 0.0, 0.0, 1.0, 0.08866, 0.0, 0.0, 1.0, 0.08866, 0.0, 0.0, 1.0, 0.08866, 0.0, 0.0, 1.0, 0.08866, 0.0, 0.0, 1.0, 0.08866, 0.0, 0.0, 1.0, 0.08866, 0.0, 0.0, 1.0, 0.08866, 0.0, 0.0, 1.0, 0.08866, 0.0, 0.0, 1.0, 0.08866, 0.0, 0.0, 1.0, 0.08866, 0.0, 0.0, 1.0, 0.08866, 0.0, 0.0, 1.0, 0.08866, 0.0, 0.0, 1.0, 0.08866, 0.0, 0.0, 1.0, 0.08866, 0.0, 0.0, 1.0, 0.08866, 0.0, 0.0, 1.0, 0.08866, 0.0, 0.0, 1.0, 0.08866, 0.0, 0.0, 1.0, 0.08866, 0.0, 0.0, 1.0, 0.08866, 0.0, 0.0, 1.0, 0.08866, 0.0, 0.0, 1.0, 0.08866, 0.0, 0.0, 1.0, 0.08866, 0.0, 0.0, 1.0, 0.08866, 0.0, 0.0, 1.0, 0.08866, 0.0, 0.0, 1.0, 0.08866, 0.0, 0.0, 1.0, 0.08866, 0.0, 0.0, 1.0, 0.08866, 0.0, 0.0, 1.0, 0.08866, 0.0, 0.0, 1.0, 0.08866, 0.0, 0.0, 1.0, 0.08866, 0.0, 0.0, 1.0, 0.08866, 0.0, 0.0, 1.0, 0.08866, 0.0, 0.0, 1.0, 0.08866, 0.0, 0.0, 1.0, 0.08866, 0.0, 0.0, 1.0, 0.08866, 0.0, 0.0, 1.0, 0.08866, 0.0, 0.0, 1.0, 0.08866, 0.0, 0.0, 1.0, 0.08866, 0.0, 0.0, 1.0, 0.08866, 0.0, 0.0, 1.0, 0.08866, 0.0, 0.0, 1.0, 0.08866, 0.0, 0.0, 1.0, 0.08866, 0.0, 0.0, 1.0, 0.08866, 0.0, 0.0, 1.0, 0.08866, 0.0, 0.0, 1.0, 0.08866, 0.0, 0.0, 1.0, 0.08866, 0.0, 0.0, 1.0, 0.08866, 0.0, 0.0, 1.0, 0.08866, 0.0, 0.0, 1.0, 0.08866, 0.0, 0.0, 1.0, 0.08866, 0.0, 0.0, 1.0, 0.08866, 0.0, 0.0, 1.0, 0.08866, 0.0, 0.0, 1.0, 0.08866, 0.0, 0.0, 1.0, 0.08866, 0.0, 0.0, 1.0, 0.08866, 0.0, 0.0, 1.0, 0.08866, 0.0, 0.0, 1.0, 0.08866, 0.0, 0.0, 1.0, 0.08866, 0.0, 0.0, 1.0, 0.08866, 0.0, 0.0, 1.0, 0.08866, 0.0, 0.0, 1.0, 0.08866, 0.0, 0.0, 1.0, 0.08866, 0.0, 0.0, 1.0, 0.08866, 0.0, 0.0, 1.0, 0.08866, 0.0, 0.0, 1.0, 0.08866, 0.0, 0.0, 1.0, 0.08866, 0.0, 0.0, 1.0, 0.08866, 0.0, 0.0, 1.0, 0.08866, 0.0, 0.0, 1.0, 0.08866, 0.0, 0.0, 1.0, 0.08866, 0.0, 0.0, 1.0, 0.08866, 0.0, 0.0, 1.0, 0.08866, 0.0, 0.0, 1.0, 0.08866, 0.0, 0.0, 1.0, 0.08866, 0.0, 0.0, 1.0, 0.08866, 0.0, 0.0, 1.0, 0.08866, 0.0, 0.0, 1.0, 0.08866, 0.0, 0.0, 1.0, 0.08866, 0.0, 0.0, 1.0, 0.08866, 0.0, 0.0, 1.0, 0.08866, 0.0, 0.0, 1.0, 0.08866, 0.0, 0.0, 1.0, 0.08866, 0.0, 0.0, 1.0, 0.08866, 0.0, 0.0, 1.0, 0.08866, 0.0, 0.0, 1.0, 0.08866, 0.0, 0.0, 1.0, 0.08866, 0.0, 0.0, 1.0, 0.08866, 0.0, 0.0, 1.0, 0.08866, 0.0, 0.0, 1.0, 0.08866, 0.0, 0.0, 1.0, 0.08866, 0.0, 0.0, 1.0, 0.08866, 0.0, 0.0, 1.0, 0.08866, 0.0, 0.0, 1.0, 0.08866, 0.0, 0.0, 1.0, 0.08866, 0.0, 0.0, 1.0, 0.08866, 0.0, 0.0, 1.0, 0.08866, 0.0, 0.0, 1.0, 0.08866, 0.0, 0.0, 1.0, 0.08866, 0.0, 0.0, 1.0, 0.08866, 0.0, 0.0, 1.0, 0.08866, 0.0, 0.0, 1.0, 0.08866, 0.0, 0.0, 1.0, 0.08866, 0.0, 0.0, 1.0, 0.08866, 0.0, 0.0, 1.0, 0.08866, 0.0, 0.0, 1.0, 0.08866, 0.0, 0.0, 1.0, 0.08866, 0.0, 0.0, 1.0, 0.08866, 0.0, 0.0, 1.0, 0.08866, 0.0, 0.0, 1.0, 0.08866, 0.0, 0.0, 1.0, 0.08866, 0.0, 0.0, 1.0, 0.08866, 0.0, 0.0, 1.0, 0.08866, 0.0, 0.0, 1.0, 0.08866, 0.0, 0.0, 1.0, 0.08866, 0.0, 0.0, 1.0, 0.08866, 0.0, 0.0, 1.0, 0.08866, 0.0, 0.0, 1.0, 0.08866, 0.0, 0.0, 1.0, 0.08866, 0.0, 0.0, 1.0, 0.08866, 0.0, 0.0, 1.0, 0.08866, 0.0, 0.0, 1.0, 0.08866, 0.0, 0.0, 1.0, 0.08866, 0.0, 0.0, 1.0, 0.08866, 0.0, 0.0, 1.0, 0.08866, 0.0, 0.0, 1.0, 0.08866, 0.0, 0.0, 1.0, 0.08866, 0.0, 0.0, 1.0, 0.08866, 0.0, 0.0, 1.0, 0.08866, 0.0, 0.0, 1.0, 0.08866, 0.0, 0.0, 1.0, 0.08866, 0.0, 0.0, 1.0, 0.08866, 0.0, 0.0, 1.0, 0.08866, 0.0, 0.0, 1.0, 0.08866, 0.0, 0.0, 1.0, 0.08866, 0.0, 0.0, 1.0, 0.08866, 0.0, 0.0, 1.0, 0.08866, 0.0, 0.0, 1.0, 0.08866, 0.0, 0.0, 1.0, 0.08866, 0.0, 0.0, 1.0, 0.08866, 0.0, 0.0, 1.0, 0.08866, 0.0, 0.0, 1.0, 0.08866, 0.0, 0.0, 1.0, 0.08866, 0.0, 0.0, 1.0, 0.08866, 0.0, 0.0, 1.0, 0.08866, 0.0, 0.0, 1.0, 0.08866, 0.0, 0.0, 1.0, 0.08866, 0.0, 0.0, 1.0, 0.08866, 0.0, 0.0, 1.0, 0.08866, 0.0, 0.0, 1.0, 0.08866, 0.0, 0.0, 1.0, 0.08866, 0.0, 0.0, 1.0, 0.08866, 0.0, 0.0, 1.0, 0.08866, 0.0, 0.0, 1.0, 0.08866, 0.0, 0.0, 1.0, 0.08866, 0.0, 0.0, 1.0, 0.08866, 0.0, 0.0, 1.0, 0.08866, 0.0, 0.0, 1.0, 0.08866, 0.0, 0.0, 1.0, 0.08866, 0.0, 0.0, 1.0, 0.08866, 0.0, 0.0, 1.0, 0.08866, 0.0, 0.0, 1.0, 0.08866, 0.0, 0.0, 1.0, 0.08866, 0.0, 0.0, 1.0, 0.08866, 0.0, 0.0, 1.0, 0.08866, 0.0, 0.0, 1.0, 0.08866, 0.0, 0.0, 1.0, 0.08866, 0.0, 0.0, 1.0, 0.08866, 0.0, 0.0, 1.0, 0.08866, 0.0, 0.0, 1.0, 0.08866, 0.0, 0.0, 1.0, 0.08866, 0.0, 0.0, 1.0, 0.08866, 0.0, 0.0, 1.0, 0.08866, 0.0, 0.0, 1.0, 0.08866, 0.0, 0.0, 1.0, 0.08866, 0.0, 0.0, 1.0, 0.08866, 0.0, 0.0, 1.0, 0.08866, 0.0, 0.0, 1.0, 0.08866, 0.0, 0.0, 1.0, 0.08866, 0.0, 0.0, 1.0, 0.08866, 0.0, 0.0, 1.0, 0.08866, 0.0, 0.0, 1.0, 0.08866, 0.0, 0.0, 1.0, 0.08866, 0.0, 0.0, 1.0, 0.08866, 0.0, 0.0, 1.0, 0.08866, 0.0, 0.0, 1.0, 0.08866, 0.0, 0.0, 1.0, 0.08866, 0.0, 0.0, 1.0, 0.08866, 0.0, 0.0, 1.0, 0.08866, 0.0, 0.0, 1.0, 0.08866, 0.0, 0.0, 1.0, 0.08866, 0.0, 0.0, 1.0, 0.08866, 0.0, 0.0, 1.0, 0.08866, 0.0, 0.0, 1.0, 0.08866, 0.0, 0.0, 1.0, 0.08866, 0.0, 0.0, 1.0, 0.08866, 0.0, 0.0, 1.0, 0.08866, 0.0, 0.0, 1.0, 0.08866, 0.0, 0.0, 1.0, 0.08866, 0.0, 0.0, 1.0, 0.08866, 0.0, 0.0, 1.0, 0.08866, 0.0, 0.0, 1.0, 0.08866, 0.0, 0.0, 1.0, 0.08866, 0.0, 0.0, 1.0, 0.08866, 0.0, 0.0, 1.0, 0.08866, 0.0, 0.0, 1.0, 0.08866, 0.0, 0.0, 1.0, 0.08866, 0.0, 0.0, 1.0, 0.08866, 0.0, 0.0, 1.0, 0.08866, 0.0, 0.0, 1.0, 0.08866, 0.0, 0.0, 1.0, 0.08866, 0.0, 0.0, 1.0, 0.08866, 0.0, 0.0, 1.0, 0.08866, 0.0, 0.0, 1.0, 0.08866, 0.0, 0.0, 1.0, 0.08866, 0.0, 0.0, 1.0, 0.08866, 0.0, 0.0, 1.0, 0.08866, 0.0, 0.0, 1.0, 0.08866, 0.0, 0.0, 1.0, 0.08866, 0.0, 0.0, 1.0, 0.08866, 0.0, 0.0, 1.0, 0.08866, 0.0, 0.0, 1.0, 0.08866, 0.0, 0.0, 1.0, 0.08866, 0.0, 0.0, 1.0, 0.08866, 0.0, 0.0, 1.0, 0.08866, 0.0, 0.0, 1.0, 0.08866, 0.0, 0.0, 1.0, 0.08866, 0.0, 0.0, 1.0, 0.08866, 0.0, 0.0, 1.0, 0.08866, 0.0, 0.0, 1.0, 0.08866, 0.0, 0.0, 1.0, 0.08866, 0.0, 0.0, 1.0, 0.08866, 0.0, 0.0, 1.0, 0.08866, 0.0, 0.0, 1.0, 0.08866, 0.0, 0.0, 1.0, 0.08866, 0.0, 0.0, 1.0, 0.08866, 0.0, 0.0, 1.0, 0.08866, 0.0, 0.0, 1.0, 0.08866, 0.0, 0.0, 1.0, 0.08866, 0.0, 0.0, 1.0, 0.08866, 0.0, 0.0, 1.0, 0.08866, 0.0, 0.0, 1.0, 0.08866, 0.0, 0.0, 1.0, 0.08866, 0.0, 0.0, 1.0, 0.08866, 0.0, 0.0, 1.0, 0.08866, 0.0, 0.0, 1.0, 0.08866, 0.0, 0.0, 1.0, 0.08866, 0.0, 0.0, 1.0, 0.08866, 0.0, 0.0, 1.0, 0.08866, 0.0, 0.0, 1.0, 0.08866, 0.0, 0.0, 1.0, 0.08866, 0.0, 0.0, 1.0, 0.08866, 0.0, 0.0, 1.0, 0.08866, 0.0, 0.0, 1.0, 0.08866, 0.0, 0.0, 1.0, 0.08866, 0.0, 0.0, 1.0, 0.08866, 0.0, 0.0, 1.0, 0.08866, 0.0, 0.0, 1.0, 0.08866, 0.0, 0.0, 1.0, 0.08866, 0.0, 0.0, 1.0, 0.08866, 0.0, 0.0, 1.0, 0.08866, 0.0, 0.0, 1.0, 0.08866, 0.0, 0.0, 1.0, 0.08866, 0.0, 0.0, 1.0, 0.08866, 0.0, 0.0, 1.0, 0.08866, 0.0, 0.0, 1.0, 0.08866, 0.0, 0.0, 1.0, 0.08866, 0.0, 0.0, 1.0, 0.08866, 0.0, 0.0, 1.0, 0.08866, 0.0, 0.0, 1.0, 0.08866, 0.0, 0.0, 1.0, 0.08866, 0.0, 0.0, 1.0, 0.08866, 0.0, 0.0, 1.0, 0.08866, 0.0, 0.0, 1.0, 0.08866, 0.0, 0.0, 1.0, 0.08866, 0.0, 0.0, 1.0, 0.08866, 0.0, 0.0, 1.0, 0.08866, 0.0, 0.0, 1.0, 0.08866, 0.0, 0.0, 1.0, 0.08866, 0.0, 0.0, 1.0, 0.08866, 0.0, 0.0, 1.0, 0.08866, 0.0, 0.0, 1.0, 0.08866, 0.0, 0.0, 1.0, 0.08866, 0.0, 0.0, 1.0, 0.08866, 0.0, 0.0, 1.0, 0.08866, 0.0, 0.0, 1.0, 0.08866, 0.0, 0.0, 1.0, 0.08866, 0.0, 0.0, 1.0, 0.08866, 0.0, 0.0, 1.0, 0.08866, 0.0, 0.0, 1.0, 0.08866, 0.0, 0.0, 1.0, 0.08866, 0.0, 0.0, 1.0, 0.08866, 0.0, 0.0, 1.0, 0.08866, 0.0, 0.0, 1.0, 0.08866, 0.0, 0.0, 1.0, 0.08866, 0.0, 0.0, 1.0, 0.08866, 0.0, 0.0, 1.0, 0.08866, 0.0, 0.0, 1.0, 0.08866, 0.0, 0.0, 1.0, 0.08866, 0.0, 0.0, 1.0, 0.08866, 0.0, 0.0, 1.0, 0.08866, 0.0, 0.0, 1.0, 0.08866, 0.0, 0.0, 1.0, 0.08866, 0.0, 0.0, 1.0, 0.08866, 0.0, 0.0, 1.0, 0.08866, 0.0, 0.0, 1.0, 0.08866, 0.0, 0.0, 1.0, 0.08866, 0.0, 0.0, 1.0, 0.08866, 0.0, 0.0, 1.0, 0.08866, 0.0, 0.0, 1.0, 0.08866, 0.0, 0.0, 1.0, 0.08866, 0.0, 0.0, 1.0, 0.08866, 0.0, 0.0, 1.0, 0.08866, 0.0, 0.0, 1.0, 0.08866, 0.0, 0.0, 1.0, 0.08866, 0.0, 0.0, 1.0, 0.08866, 0.0, 0.0, 1.0, 0.08866, 0.0, 0.0, 1.0, 0.08866, 0.0, 0.0, 1.0, 0.08866, 0.0, 0.0, 1.0, 0.08866, 0.0, 0.0, 1.0, 0.08866, 0.0, 0.0, 1.0, 0.08866, 0.0, 0.0, 1.0, 0.08866, 0.0, 0.0, 1.0, 0.08866, 0.0, 0.0, 1.0, 0.08866, 0.0, 0.0, 1.0, 0.08866, 0.0, 0.0, 1.0, 0.08866, 0.0, 0.0, 1.0, 0.08866, 0.0, 0.0, 1.0, 0.08866, 0.0, 0.0, 1.0, 0.08866, 0.0, 0.0, 1.0, 0.08866, 0.0, 0.0, 1.0, 0.08866, 0.0, 0.0, 1.0, 0.08866, 0.0, 0.0, 1.0, 0.08866, 0.0, 0.0, 1.0, 0.08866, 0.0, 0.0, 1.0, 0.08866, 0.0, 0.0, 1.0, 0.08866, 0.0, 0.0, 1.0, 0.08866, 0.0, 0.0, 1.0, 0.08866, 0.0, 0.0, 1.0, 0.08866, 0.0, 0.0, 1.0, 0.08866, 0.0, 0.0, 1.0, 0.08866, 0.0, 0.0, 1.0, 0.08866, 0.0, 0.0, 1.0, 0.08866, 0.0, 0.0, 1.0, 0.08866, 0.0, 0.0, 1.0, 0.08866, 0.0, 0.0, 1.0, 0.08866, 0.0, 0.0, 1.0, 0.08866, 0.0, 0.0, 1.0, 0.08866, 0.0, 0.0, 1.0, 0.08866, 0.0, 0.0, 1.0, 0.08866, 0.0, 0.0, 1.0, 0.08866, 0.0, 0.0, 1.0, 0.08866, 0.0, 0.0, 1.0, 0.08866, 0.0, 0.0, 1.0, 0.08866, 0.0, 0.0, 1.0, 0.08866, 0.0, 0.0, 1.0, 0.08866, 0.0, 0.0, 1.0, 0.08866, 0.0, 0.0, 1.0, 0.08866, 0.0, 0.0, 1.0, 0.08866, 0.0, 0.0, 1.0, 0.08866, 0.0, 0.0, 1.0, 0.08866, 0.0, 0.0, 1.0, 0.08866, 0.0, 0.0, 1.0, 0.08866, 0.0, 0.0, 1.0, 0.08866, 0.0, 0.0, 1.0, 0.08866, 0.0, 0.0, 1.0, 0.08866, 0.0, 0.0, 1.0, 0.08866, 0.0, 0.0, 1.0, 0.08866, 0.0, 0.0, 1.0, 0.08866, 0.0, 0.0, 1.0, 0.08866, 0.0, 0.0, 1.0, 0.08866, 0.0, 0.0, 1.0, 0.08866, 0.0, 0.0, 1.0, 0.08866, 0.0, 0.0, 1.0, 0.08866, 0.0, 0.0, 1.0, 0.08866, 0.0, 0.0, 1.0, 0.08866, 0.0, 0.0, 1.0, 0.08866, 0.0, 0.0, 1.0, 0.08866, 0.0, 0.0, 1.0, 0.08866, 0.0, 0.0, 1.0, 0.08866, 0.0, 0.0, 1.0, 0.08866, 0.0, 0.0, 1.0, 0.08866, 0.0, 0.0, 1.0, 0.08866, 0.0, 0.0, 1.0, 0.08866, 0.0, 0.0, 1.0, 0.08866, 0.0, 0.0, 1.0, 0.08866, 0.0, 0.0, 1.0, 0.08866, 0.0, 0.0, 1.0, 0.08866, 0.0, 0.0, 1.0, 0.08866, 0.0, 0.0, 1.0, 0.08866, 0.0, 0.0, 1.0, 0.08866, 0.0, 0.0, 1.0, 0.08866, 0.0, 0.0, 1.0, 0.08866, 0.0, 0.0, 1.0, 0.08866, 0.0, 0.0, 1.0, 0.08866, 0.0, 0.0, 1.0, 0.08866, 0.0, 0.0, 1.0, 0.08866, 0.0, 0.0, 1.0, 0.08866, 0.0, 0.0, 1.0, 0.08866, 0.0, 0.0, 1.0, 0.08866, 0.0, 0.0, 1.0, 0.08866, 0.0, 0.0, 1.0, 0.08866, 0.0, 0.0, 1.0, 0.08866, 0.0, 0.0, 1.0, 0.08866, 0.0, 0.0, 1.0, 0.08866, 0.0, 0.0, 1.0, 0.08866, 0.0, 0.0, 1.0, 0.08866, 0.0, 0.0, 1.0, 0.08866, 0.0, 0.0, 1.0, 0.08866, 0.0, 0.0, 1.0, 0.08866, 0.0, 0.0, 1.0, 0.08866, 0.0, 0.0, 1.0, 0.08866, 0.0, 0.0, 1.0, 0.08866, 0.0, 0.0, 1.0, 0.08866, 0.0, 0.0, 1.0, 0.08866, 0.0, 0.0, 1.0, 0.08866, 0.0, 0.0, 1.0, 0.08866, 0.0, 0.0, 1.0, 0.08866, 0.0, 0.0, 1.0, 0.08866, 0.0, 0.0, 1.0, 0.08866, 0.0, 0.0, 1.0, 0.08866, 0.0, 0.0, 1.0, 0.08866, 0.0, 0.0, 1.0, 0.08866, 0.0, 0.0, 1.0, 0.08866, 0.0, 0.0, 1.0, 0.08866, 0.0, 0.0, 1.0, 0.08866, 0.0, 0.0, 1.0, 0.08866, 0.0, 0.0, 1.0, 0.08866, 0.0, 0.0, 1.0, 0.08866, 0.0, 0.0, 1.0, 0.08866, 0.0, 0.0, 1.0, 0.08866, 0.0, 0.0, 1.0, 0.08866, 0.0, 0.0, 1.0, 0.08866, 0.0, 0.0, 1.0, 0.08866, 0.0, 0.0, 1.0, 0.08866, 0.0, 0.0, 1.0, 0.08866, 0.0, 0.0, 1.0, 0.08866, 0.0, 0.0, 1.0, 0.08866, 0.0, 0.0, 1.0, 0.08866, 0.0, 0.0, 1.0, 0.08866, 0.0, 0.0, 1.0, 0.08866, 0.0, 0.0, 1.0, 0.08866, 0.0, 0.0, 1.0, 0.08866, 0.0, 0.0, 1.0, 0.08866, 0.0, 0.0, 1.0, 0.08866, 0.0, 0.0, 1.0, 0.08866, 0.0, 0.0, 1.0, 0.08866, 0.0, 0.0, 1.0, 0.08866, 0.0, 0.0, 1.0, 0.08866, 0.0, 0.0, 1.0, 0.08866, 0.0, 0.0, 1.0, 0.08866, 0.0, 0.0, 1.0, 0.08866, 0.0, 0.0, 1.0, 0.08866, 0.0, 0.0, 1.0, 0.08866, 0.0, 0.0, 1.0, 0.08866, 0.0, 0.0, 1.0, 0.08866, 0.0, 0.0, 1.0, 0.08866, 0.0, 0.0, 1.0, 0.08866, 0.0, 0.0, 1.0, 0.08866, 0.0, 0.0, 1.0, 0.08866, 0.0, 0.0, 1.0, 0.08866, 0.0, 0.0, 1.0, 0.08866, 0.0, 0.0, 1.0, 0.08866, 0.0, 0.0, 1.0, 0.08866, 0.0, 0.0, 1.0, 0.08866, 0.0, 0.0, 1.0, 0.08866, 0.0, 0.0, 1.0, 0.08866, 0.0, 0.0, 1.0, 0.08866, 0.0, 0.0, 1.0, 0.08866, 0.0, 0.0, 1.0, 0.08866, 0.0, 0.0, 1.0, 0.08866, 0.0, 0.0, 1.0, 0.08866, 0.0, 0.0, 1.0, 0.08866, 0.0, 0.0, 1.0, 0.08866, 0.0, 0.0, 1.0, 0.08866, 0.0, 0.0, 1.0, 0.08866, 0.0, 0.0, 1.0, 0.08866, 0.0, 0.0, 1.0, 0.08866, 0.0, 0.0, 1.0, 0.08866, 0.0, 0.0, 1.0, 0.08866, 0.0, 0.0, 1.0, 0.08866, 0.0, 0.0, 1.0, 0.08866, 0.0, 0.0, 1.0, 0.08866, 0.0, 0.0, 1.0, 0.08866, 0.0, 0.0, 1.0, 0.08866, 0.0, 0.0, 1.0, 0.08866, 0.0, 0.0, 1.0, 0.08866, 0.0, 0.0, 1.0, 0.08866, 0.0, 0.0, 1.0, 0.08866, 0.0, 0.0, 1.0, 0.08866, 0.0, 0.0, 1.0, 0.08866, 0.0, 0.0, 1.0, 0.08866, 0.0, 0.0, 1.0, 0.08866, 0.0, 0.0, 1.0, 0.08866, 0.0, 0.0, 1.0, 0.08866, 0.0, 0.0, 1.0, 0.08866, 0.0, 0.0, 1.0, 0.08866, 0.0, 0.0, 1.0, 0.08866, 0.0, 0.0, 1.0, 0.08866, 0.0, 0.0, 1.0, 0.08866, 0.0, 0.0, 1.0, 0.08866, 0.0, 0.0, 1.0, 0.08866, 0.0, 0.0, 1.0, 0.08866, 0.0, 0.0, 1.0, 0.08866, 0.0, 0.0, 1.0, 0.08866, 0.0, 0.0, 1.0, 0.08866, 0.0, 0.0, 1.0, 0.08866, 0.0, 0.0, 1.0, 0.08866, 0.0, 0.0, 1.0, 0.08866, 0.0, 0.0, 1.0, 0.08866, 0.0, 0.0, 1.0, 0.08866, 0.0, 0.0, 1.0, 0.08866, 0.0, 0.0, 1.0, 0.08866, 0.0, 0.0, 1.0, 0.08866, 0.0, 0.0, 1.0, 0.08866, 0.0, 0.0, 1.0, 0.08866, 0.0, 0.0, 1.0, 0.08866, 0.0, 0.0, 1.0, 0.08866, 0.0, 0.0, 1.0, 0.08866, 0.0, 0.0, 1.0, 0.08866, 0.0, 0.0, 1.0, 0.08866, 0.0, 0.0, 1.0, 0.08866, 0.0, 0.0, 1.0, 0.08866, 0.0, 0.0, 1.0, 0.08866, 0.0, 0.0, 1.0, 0.08866, 0.0, 0.0, 1.0, 0.08866, 0.0, 0.0, 1.0])
me_grove2_8_meshdata.materials.append(mat_grove2_3)
me_grove2_8_meshdata.use_remesh_preserve_volume = False
me_grove2_8_meshdata.use_remesh_preserve_attributes = False
me_grove2_8_meshdata.use_mirror_vertex_groups = False
me_grove2_8_meshdata.update()

# ---- objects
ob_grove2_8_mesh = bpy.data.objects.new('grove2_8_mesh', me_grove2_8_meshdata)

# ---- transforms, parenting, visibility, modifiers, constraints
ob_grove2_8_mesh.location = (0.0, 0.0, 0.0)
ob_grove2_8_mesh.lineart.crease_threshold = 0.0

# ---- collection membership
col_collection_1.objects.link(ob_grove2_8_mesh)

# ---- scene / render settings (as saved in the file)
scene.frame_start = 1; scene.frame_end = 2; scene.frame_set(1)
scene.render.engine = 'BLENDER_EEVEE_NEXT'
scene.render.resolution_percentage = 50
scene.render.dither_intensity = 0.0
scene.cycles.use_denoising = False
scene.cycles.samples = 10
scene.cycles.sampling_pattern = 'TABULATED_SOBOL'
scene.cycles.light_sampling_threshold = 0.0
scene.cycles.use_adaptive_sampling = False
scene.cycles.use_light_tree = False
scene.cycles.blur_glossy = 0.0
scene.cycles.pixel_filter_type = 'GAUSSIAN'
scene.cycles.sample_clamp_indirect = 0.0
scene.view_settings.view_transform = 'Standard'
bpy.context.view_layer.update()

# ---- added for rendering (the .blend has no active camera and no usable light): camera, sun
cam_auto = bpy.data.cameras.new('AutoCamera')
cam_auto.lens = 50.0
cam_auto.sensor_width = 36.0
cam_auto.clip_end = 1000.0
ob_auto_camera = bpy.data.objects.new('AutoCamera', cam_auto)
scene.collection.objects.link(ob_auto_camera)
ob_auto_camera.location = (3.35094, -2.7911, 2.68074)
ob_auto_camera.rotation_euler = (1.09748, -7.21219e-08, 0.694738)
scene.camera = ob_auto_camera
light_auto_sun = bpy.data.lights.new('AutoSun', 'SUN')
light_auto_sun.energy = 3.0
light_auto_sun.angle = 0.0523599
ob_auto_sun = bpy.data.objects.new('AutoSun', light_auto_sun)
scene.collection.objects.link(ob_auto_sun)
ob_auto_sun.rotation_euler = (0.872665, 0.174533, 0.523599)
bpy.context.view_layer.update()
